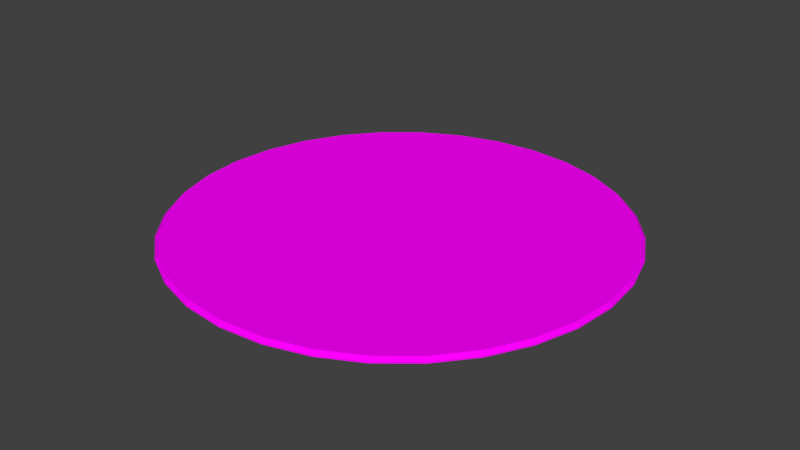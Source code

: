 # Source: MS-Teppich.blend  (saved by Blender 2.76.0; exported with 4.5.12 LTS)
import bpy
from mathutils import Matrix  # noqa: F401  (used for matrix-valued properties, if any)

bpy.ops.wm.read_factory_settings(use_empty=True)
scene = bpy.context.scene
scene.name = 'Scene'

# ---- collections
col_collection_1 = bpy.data.collections.new('Collection 1'); scene.collection.children.link(col_collection_1)

# ---- images (referenced by path relative to the original .blend; pixels are not part of the script)
import os
ASSET_DIR = os.environ.get("B2B_ASSET_DIR", "")  # directory of the original .blend (textures are referenced by path, not embedded)
HERE = os.path.dirname(os.path.abspath(__file__))  # packed textures are extracted next to this script under _unpacked/

def load_image(name, relpath, width, height, colorspace="sRGB"):
    """Load a texture the original file referenced (path relative to the .blend, or extracted next to this script)."""
    p = next((c for c in (os.path.join(HERE, relpath), os.path.join(ASSET_DIR, relpath)) if relpath and os.path.exists(c)), "")
    if p:
        img = bpy.data.images.load(p, check_existing=True)
        img.name = name
    else:  # same state as the original file: an image datablock whose file is absent (Cycles renders it pink)
        img = bpy.data.images.new(name, width, height)
        img.source = "FILE"
        img.filepath = "//" + (relpath or name)
    img.colorspace_settings.name = colorspace
    return img
img_ms_teppich_textur_jpg = load_image('MS-Teppich_Textur.jpg', 'MS-Teppich_Textur.jpg', 1024, 1024, 'sRGB')

# ---- materials (node trees are filled in below, after node groups)
mat_material = bpy.data.materials.new('Material')
mat_material.alpha_threshold = 0.0
mat_material.roughness = 0.5

# ---- material node trees
mat_material.use_nodes = True; mat_material.node_tree.nodes.clear()
_N = mat_material.node_tree.nodes; _L = mat_material.node_tree.links
n0 = _N.new('ShaderNodeOutputMaterial'); n0.name = 'Material Output'; n0.location = (300, 300)
n1 = _N.new('ShaderNodeBsdfDiffuse'); n1.name = 'Diffuse BSDF'; n1.location = (10, 300)
n2 = _N.new('ShaderNodeTexImage'); n2.name = 'Image Texture'; n2.location = (-180, 300)
n2.width = 140
n2.image = img_ms_teppich_textur_jpg
_L.new(n1.outputs[0], n0.inputs[0])
_L.new(n2.outputs[0], n1.inputs[0])
n0.is_active_output = True

# ---- world
world_world = bpy.data.worlds.new('World'); scene.world = world_world
world_world.color = (0.05088, 0.05088, 0.05088)
world_world.use_sun_shadow = False
world_world.sun_shadow_jitter_overblur = 0.0
world_world.cycles.sampling_method = 'MANUAL'
world_world.cycles.sample_map_resolution = 256

# ---- meshes
me_circle = bpy.data.meshes.new('Circle')
me_circle.from_pydata([(0.0, 1.0, 0.0), (-0.1951, 0.9808, 0.0), (-0.3827, 0.9239, 0.0), (-0.5556, 0.8315, 0.0), (-0.7071, 0.7071, 0.0), (-0.8315, 0.5556, 0.0), (-0.9239, 0.3827, 0.0), (-0.9808, 0.1951, 0.0), (-1.0, 7.55e-08, 0.0), (-0.9808, -0.1951, 0.0), (-0.9239, -0.3827, 0.0), (-0.8315, -0.5556, 0.0), (-0.7071, -0.7071, 0.0), (-0.5556, -0.8315, 0.0), (-0.3827, -0.9239, 0.0), (-0.1951, -0.9808, 0.0), (3.258e-07, -1.0, 0.0), (0.1951, -0.9808, 0.0), (0.3827, -0.9239, 0.0), (0.5556, -0.8315, 0.0), (0.7071, -0.7071, 0.0), (0.8315, -0.5556, 0.0), (0.9239, -0.3827, 0.0), (0.9808, -0.1951, 0.0), (1.0, 9.656e-07, 0.0), (0.9808, 0.1951, 0.0), (0.9239, 0.3827, 0.0), (0.8315, 0.5556, 0.0), (0.7071, 0.7071, 0.0), (0.5556, 0.8315, 0.0), (0.3827, 0.9239, 0.0), (0.1951, 0.9808, 0.0), (1.374e-08, 0.9849, 0.02076), (0.0, 1.0, 0.005691), (-0.1951, 0.9808, 0.005691), (-0.1921, 0.9659, 0.02076), (-0.3827, 0.9239, 0.005691), (-0.3769, 0.9099, 0.02076), (-0.5556, 0.8315, 0.005691), (-0.5472, 0.8189, 0.02076), (-0.7071, 0.7071, 0.005691), (-0.6964, 0.6964, 0.02076), (-0.8315, 0.5556, 0.005691), (-0.8189, 0.5472, 0.02076), (-0.9239, 0.3827, 0.005691), (-0.9099, 0.3769, 0.02076), (-0.9808, 0.1951, 0.005691), (-0.9659, 0.1921, 0.02076), (-1.0, 7.55e-08, 0.005691), (-0.9849, 7.09e-08, 0.02076), (-0.9808, -0.1951, 0.005691), (-0.9659, -0.1921, 0.02076), (-0.9239, -0.3827, 0.005691), (-0.9099, -0.3769, 0.02076), (-0.8315, -0.5556, 0.005691), (-0.8189, -0.5472, 0.02076), (-0.7071, -0.7071, 0.005691), (-0.6964, -0.6964, 0.02076), (-0.5556, -0.8315, 0.005691), (-0.5472, -0.8189, 0.02076), (-0.3827, -0.9239, 0.005691), (-0.3769, -0.9099, 0.02076), (-0.1951, -0.9808, 0.005691), (-0.1921, -0.9659, 0.02076), (3.258e-07, -1.0, 0.005691), (3.165e-07, -0.9849, 0.02076), (0.1951, -0.9808, 0.005691), (0.1921, -0.9659, 0.02076), (0.3827, -0.9239, 0.005691), (0.3769, -0.9099, 0.02076), (0.5556, -0.8315, 0.005691), (0.5472, -0.8189, 0.02076), (0.7071, -0.7071, 0.005691), (0.6964, -0.6964, 0.02076), (0.8315, -0.5556, 0.005691), (0.8189, -0.5472, 0.02076), (0.9239, -0.3827, 0.005691), (0.9099, -0.3769, 0.02076), (0.9808, -0.1951, 0.005691), (0.9659, -0.1921, 0.02076), (1.0, 9.656e-07, 0.005691), (0.9849, 9.378e-07, 0.02076), (0.9808, 0.1951, 0.005691), (0.9659, 0.1921, 0.02076), (0.9239, 0.3827, 0.005691), (0.9099, 0.3769, 0.02076), (0.8315, 0.5556, 0.005691), (0.8189, 0.5472, 0.02076), (0.7071, 0.7071, 0.005691), (0.6964, 0.6964, 0.02076), (0.5556, 0.8315, 0.005691), (0.5472, 0.8189, 0.02076), (0.3827, 0.9239, 0.005691), (0.3769, 0.9099, 0.02076), (0.1951, 0.9808, 0.005691), (0.1921, 0.9659, 0.02076)], [], [(1, 0, 31, 30, 29, 28, 27, 26, 25, 24, 23, 22, 21, 20, 19, 18, 17, 16, 15, 14, 13, 12, 11, 10, 9, 8, 7, 6, 5, 4, 3, 2), (31, 0, 33, 94), (3, 4, 40, 38), (30, 31, 94, 92), (17, 18, 68, 66), (4, 5, 42, 40), (18, 19, 70, 68), (5, 6, 44, 42), (0, 1, 34, 33), (19, 20, 72, 70), (6, 7, 46, 44), (20, 21, 74, 72), (7, 8, 48, 46), (21, 22, 76, 74), (8, 9, 50, 48), (22, 23, 78, 76), (9, 10, 52, 50), (23, 24, 80, 78), (10, 11, 54, 52), (24, 25, 82, 80), (11, 12, 56, 54), (25, 26, 84, 82), (12, 13, 58, 56), (26, 27, 86, 84), (13, 14, 60, 58), (27, 28, 88, 86), (14, 15, 62, 60), (1, 2, 36, 34), (28, 29, 90, 88), (15, 16, 64, 62), (2, 3, 38, 36), (29, 30, 92, 90), (16, 17, 66, 64), (35, 32, 33, 34), (37, 35, 34, 36), (39, 37, 36, 38), (41, 39, 38, 40), (43, 41, 40, 42), (45, 43, 42, 44), (47, 45, 44, 46), (49, 47, 46, 48), (51, 49, 48, 50), (53, 51, 50, 52), (55, 53, 52, 54), (57, 55, 54, 56), (59, 57, 56, 58), (61, 59, 58, 60), (63, 61, 60, 62), (65, 63, 62, 64), (67, 65, 64, 66), (69, 67, 66, 68), (71, 69, 68, 70), (73, 71, 70, 72), (75, 73, 72, 74), (77, 75, 74, 76), (79, 77, 76, 78), (81, 79, 78, 80), (83, 81, 80, 82), (85, 83, 82, 84), (87, 85, 84, 86), (89, 87, 86, 88), (91, 89, 88, 90), (93, 91, 90, 92), (95, 93, 92, 94), (32, 95, 94, 33), (35, 37, 39, 41, 43, 45, 47, 49, 51, 53, 55, 57, 59, 61, 63, 65, 67, 69, 71, 73, 75, 77, 79, 81, 83, 85, 87, 89, 91, 93, 95, 32)])
_uv = me_circle.uv_layers.new(name='UVMap')
_uv.uv.foreach_set('vector', [0.4199, 0.9028, 0.5, 0.9107, 0.5801, 0.9028, 0.6572, 0.8794, 0.7282, 0.8415, 0.7904, 0.7904, 0.8415, 0.7282, 0.8794, 0.6572, 0.9028, 0.5801, 0.9107, 0.5, 0.9028, 0.4199, 0.8794, 0.3428, 0.8415, 0.2718, 0.7904, 0.2096, 0.7282, 0.1585, 0.6572, 0.1206, 0.5801, 0.09723, 0.5, 0.08934, 0.4199, 0.09723, 0.3428, 0.1206, 0.2718, 0.1585, 0.2096, 0.2096, 0.1585, 0.2718, 0.1206, 0.3428, 0.09723, 0.4199, 0.08934, 0.5, 0.09723, 0.5801, 0.1206, 0.6572, 0.1585, 0.7282, 0.2096, 0.7904, 0.2718, 0.8415, 0.3428, 0.8794, 0.5801, 0.9028, 0.5, 0.9107, 0.5, 0.9107, 0.5801, 0.9028, 0.2718, 0.8415, 0.2096, 0.7904, 0.2096, 0.7904, 0.2718, 0.8415, 0.6572, 0.8794, 0.5801, 0.9028, 0.5801, 0.9028, 0.6572, 0.8794, 0.5801, 0.09723, 0.6572, 0.1206, 0.6572, 0.1206, 0.5801, 0.09723, 0.2096, 0.7904, 0.1585, 0.7282, 0.1585, 0.7282, 0.2096, 0.7904, 0.6572, 0.1206, 0.7282, 0.1585, 0.7282, 0.1585, 0.6572, 0.1206, 0.1585, 0.7282, 0.1206, 0.6572, 0.1206, 0.6572, 0.1585, 0.7282, 0.5, 0.9107, 0.4199, 0.9028, 0.4199, 0.9028, 0.5, 0.9107, 0.7282, 0.1585, 0.7904, 0.2096, 0.7904, 0.2096, 0.7282, 0.1585, 0.1206, 0.6572, 0.09723, 0.5801, 0.09723, 0.5801, 0.1206, 0.6572, 0.7904, 0.2096, 0.8415, 0.2718, 0.8415, 0.2718, 0.7904, 0.2096, 0.09723, 0.5801, 0.08934, 0.5, 0.08934, 0.5, 0.09723, 0.5801, 0.8415, 0.2718, 0.8794, 0.3428, 0.8794, 0.3428, 0.8415, 0.2718, 0.08934, 0.5, 0.09723, 0.4199, 0.09723, 0.4199, 0.08934, 0.5, 0.8794, 0.3428, 0.9028, 0.4199, 0.9028, 0.4199, 0.8794, 0.3428, 0.09723, 0.4199, 0.1206, 0.3428, 0.1206, 0.3428, 0.09723, 0.4199, 0.9028, 0.4199, 0.9107, 0.5, 0.9107, 0.5, 0.9028, 0.4199, 0.1206, 0.3428, 0.1585, 0.2718, 0.1585, 0.2718, 0.1206, 0.3428, 0.9107, 0.5, 0.9028, 0.5801, 0.9028, 0.5801, 0.9107, 0.5, 0.1585, 0.2718, 0.2096, 0.2096, 0.2096, 0.2096, 0.1585, 0.2718, 0.9028, 0.5801, 0.8794, 0.6572, 0.8794, 0.6572, 0.9028, 0.5801, 0.2096, 0.2096, 0.2718, 0.1585, 0.2718, 0.1585, 0.2096, 0.2096, 0.8794, 0.6572, 0.8415, 0.7282, 0.8415, 0.7282, 0.8794, 0.6572, 0.2718, 0.1585, 0.3428, 0.1206, 0.3428, 0.1206, 0.2718, 0.1585, 0.8415, 0.7282, 0.7904, 0.7904, 0.7904, 0.7904, 0.8415, 0.7282, 0.3428, 0.1206, 0.4199, 0.09723, 0.4199, 0.09723, 0.3428, 0.1206, 0.4199, 0.9028, 0.3428, 0.8794, 0.3428, 0.8794, 0.4199, 0.9028, 0.7904, 0.7904, 0.7282, 0.8415, 0.7282, 0.8415, 0.7904, 0.7904, 0.4199, 0.09723, 0.5, 0.08934, 0.5, 0.08934, 0.4199, 0.09723, 0.3428, 0.8794, 0.2718, 0.8415, 0.2718, 0.8415, 0.3428, 0.8794, 0.7282, 0.8415, 0.6572, 0.8794, 0.6572, 0.8794, 0.7282, 0.8415, 0.5, 0.08934, 0.5801, 0.09723, 0.5801, 0.09723, 0.5, 0.08934, 0.4211, 0.8967, 0.5, 0.9044, 0.5, 0.9107, 0.4199, 0.9028, 0.3452, 0.8737, 0.4211, 0.8967, 0.4199, 0.9028, 0.3428, 0.8794, 0.2753, 0.8363, 0.3452, 0.8737, 0.3428, 0.8794, 0.2718, 0.8415, 0.214, 0.786, 0.2753, 0.8363, 0.2718, 0.8415, 0.2096, 0.7904, 0.1637, 0.7247, 0.214, 0.786, 0.2096, 0.7904, 0.1585, 0.7282, 0.1263, 0.6548, 0.1637, 0.7247, 0.1585, 0.7282, 0.1206, 0.6572, 0.1033, 0.5789, 0.1263, 0.6548, 0.1206, 0.6572, 0.09723, 0.5801, 0.09555, 0.5, 0.1033, 0.5789, 0.09723, 0.5801, 0.08934, 0.5, 0.1033, 0.4211, 0.09555, 0.5, 0.08934, 0.5, 0.09723, 0.4199, 0.1263, 0.3452, 0.1033, 0.4211, 0.09723, 0.4199, 0.1206, 0.3428, 0.1637, 0.2753, 0.1263, 0.3452, 0.1206, 0.3428, 0.1585, 0.2718, 0.214, 0.214, 0.1637, 0.2753, 0.1585, 0.2718, 0.2096, 0.2096, 0.2753, 0.1637, 0.214, 0.214, 0.2096, 0.2096, 0.2718, 0.1585, 0.3452, 0.1263, 0.2753, 0.1637, 0.2718, 0.1585, 0.3428, 0.1206, 0.4211, 0.1033, 0.3452, 0.1263, 0.3428, 0.1206, 0.4199, 0.09723, 0.5, 0.09555, 0.4211, 0.1033, 0.4199, 0.09723, 0.5, 0.08934, 0.5789, 0.1033, 0.5, 0.09555, 0.5, 0.08934, 0.5801, 0.09723, 0.6548, 0.1263, 0.5789, 0.1033, 0.5801, 0.09723, 0.6572, 0.1206, 0.7247, 0.1637, 0.6548, 0.1263, 0.6572, 0.1206, 0.7282, 0.1585, 0.786, 0.214, 0.7247, 0.1637, 0.7282, 0.1585, 0.7904, 0.2096, 0.8363, 0.2753, 0.786, 0.214, 0.7904, 0.2096, 0.8415, 0.2718, 0.8737, 0.3452, 0.8363, 0.2753, 0.8415, 0.2718, 0.8794, 0.3428, 0.8967, 0.4211, 0.8737, 0.3452, 0.8794, 0.3428, 0.9028, 0.4199, 0.9044, 0.5, 0.8967, 0.4211, 0.9028, 0.4199, 0.9107, 0.5, 0.8967, 0.5789, 0.9044, 0.5, 0.9107, 0.5, 0.9028, 0.5801, 0.8737, 0.6548, 0.8967, 0.5789, 0.9028, 0.5801, 0.8794, 0.6572, 0.8363, 0.7247, 0.8737, 0.6548, 0.8794, 0.6572, 0.8415, 0.7282, 0.786, 0.786, 0.8363, 0.7247, 0.8415, 0.7282, 0.7904, 0.7904, 0.7247, 0.8363, 0.786, 0.786, 0.7904, 0.7904, 0.7282, 0.8415, 0.6548, 0.8737, 0.7247, 0.8363, 0.7282, 0.8415, 0.6572, 0.8794, 0.5789, 0.8967, 0.6548, 0.8737, 0.6572, 0.8794, 0.5801, 0.9028, 0.5, 0.9044, 0.5789, 0.8967, 0.5801, 0.9028, 0.5, 0.9107, 0.4211, 0.8967, 0.3452, 0.8737, 0.2753, 0.8363, 0.214, 0.786, 0.1637, 0.7247, 0.1263, 0.6548, 0.1033, 0.5789, 0.09555, 0.5, 0.1033, 0.4211, 0.1263, 0.3452, 0.1637, 0.2753, 0.214, 0.214, 0.2753, 0.1637, 0.3452, 0.1263, 0.4211, 0.1033, 0.5, 0.09555, 0.5789, 0.1033, 0.6548, 0.1263, 0.7247, 0.1637, 0.786, 0.214, 0.8363, 0.2753, 0.8737, 0.3452, 0.8967, 0.4211, 0.9044, 0.5, 0.8967, 0.5789, 0.8737, 0.6548, 0.8363, 0.7247, 0.786, 0.786, 0.7247, 0.8363, 0.6548, 0.8737, 0.5789, 0.8967, 0.5, 0.9044])
me_circle.materials.append(mat_material)
me_circle.use_remesh_preserve_volume = False
me_circle.use_remesh_preserve_attributes = False
me_circle.use_mirror_vertex_groups = False
me_circle.update()

# ---- objects
ob_circle = bpy.data.objects.new('Circle', me_circle)

# ---- transforms, parenting, visibility, modifiers, constraints
ob_circle.location = (0.0, 0.0, 0.0)
ob_circle.scale = (2.258, 2.258, 2.258)
ob_circle.lineart.crease_threshold = 0.0

# ---- collection membership
col_collection_1.objects.link(ob_circle)

# ---- scene / render settings (as saved in the file)
scene.frame_start = 1; scene.frame_end = 3; scene.frame_set(1)
scene.render.engine = 'CYCLES'
scene.render.fps_base = 1.001
scene.render.dither_intensity = 0.0
scene.cycles.use_denoising = False
scene.cycles.samples = 100
scene.cycles.sampling_pattern = 'TABULATED_SOBOL'
scene.cycles.light_sampling_threshold = 0.0
scene.cycles.use_adaptive_sampling = False
scene.cycles.use_light_tree = False
scene.cycles.blur_glossy = 0.0
scene.cycles.pixel_filter_type = 'GAUSSIAN'
scene.cycles.sample_clamp_indirect = 0.0
scene.view_settings.view_transform = 'Standard'
bpy.context.view_layer.update()

# ---- added for rendering (the .blend has no active camera and no usable light): camera, sun
cam_auto = bpy.data.cameras.new('AutoCamera')
cam_auto.lens = 50.0
cam_auto.sensor_width = 36.0
cam_auto.clip_end = 1000.0
ob_auto_camera = bpy.data.objects.new('AutoCamera', cam_auto)
scene.collection.objects.link(ob_auto_camera)
ob_auto_camera.location = (5.90859, -7.0903, 4.7503)
ob_auto_camera.rotation_euler = (1.09748, -7.21219e-08, 0.694738)
scene.camera = ob_auto_camera
light_auto_sun = bpy.data.lights.new('AutoSun', 'SUN')
light_auto_sun.energy = 3.0
light_auto_sun.angle = 0.0523599
ob_auto_sun = bpy.data.objects.new('AutoSun', light_auto_sun)
scene.collection.objects.link(ob_auto_sun)
ob_auto_sun.rotation_euler = (0.872665, 0.174533, 0.523599)
bpy.context.view_layer.update()
